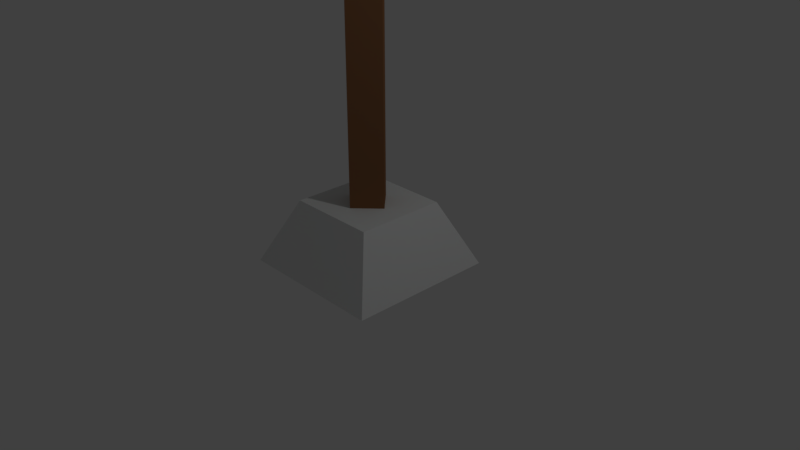 # Source: palmtree.blend  (saved by Blender 2.79.0; exported with 4.5.12 LTS)
import bpy
from mathutils import Matrix  # noqa: F401  (used for matrix-valued properties, if any)

bpy.ops.wm.read_factory_settings(use_empty=True)
scene = bpy.context.scene
scene.name = 'Scene'

# ---- collections
col_collection_1 = bpy.data.collections.new('Collection 1'); scene.collection.children.link(col_collection_1)

# ---- materials (node trees are filled in below, after node groups)
mat_trunk = bpy.data.materials.new('Trunk')
mat_trunk.alpha_threshold = 0.0
mat_trunk.use_transparent_shadow = False
mat_trunk.diffuse_color = (0.2668, 0.1215, 0.0548, 1.0)
mat_trunk.roughness = 0.5
mat_leaf = bpy.data.materials.new('Leaf')
mat_leaf.alpha_threshold = 0.0
mat_leaf.use_transparent_shadow = False
mat_leaf.diffuse_color = (0.03157, 0.6038, 0.4594, 1.0)
mat_leaf.roughness = 0.5
mat_base = bpy.data.materials.new('Base')
mat_base.alpha_threshold = 0.0
mat_base.use_transparent_shadow = False
mat_base.roughness = 0.5
mat_base.line_color = (0.0, 0.0, 0.0, 1.0)

# ---- material node trees

# ---- world
world_world = bpy.data.worlds.new('World'); scene.world = world_world
world_world.color = (0.05088, 0.05088, 0.05088)
world_world.use_sun_shadow = False
world_world.sun_shadow_jitter_overblur = 0.0
world_world.cycles.sampling_method = 'MANUAL'

# ---- cameras
cam_camera = bpy.data.cameras.new('Camera')
cam_camera.clip_end = 100.0
cam_camera.lens = 35.0
cam_camera.sensor_width = 32.0
cam_camera.sensor_height = 18.0
cam_camera.ortho_scale = 7.314
cam_camera.dof.focus_distance = 0.0
cam_camera.dof.aperture_fstop = 128.0

# ---- lights
light_lamp = bpy.data.lights.new('Lamp', 'POINT')
light_lamp.transmission_factor = 0.0
light_lamp.cutoff_distance = 30.0
light_lamp.energy = 100.0
light_lamp.shadow_buffer_clip_start = 1.001
light_lamp.shadow_soft_size = 0.1
light_lamp.shadow_maximum_resolution = 0.006
light_lamp.use_absolute_resolution = True

# ---- meshes
me_cube_002 = bpy.data.meshes.new('Cube.002')
me_cube_002.from_pydata([(0.75, 0.75, -0.1126), (0.75, -0.75, -0.1126), (-0.75, -0.75, -0.1126), (-0.75, 0.75, -0.1126), (0.3622, 0.3622, 0.7442), (0.3622, -0.3622, 0.7442), (-0.3622, -0.3622, 0.7442), (-0.3622, 0.3622, 0.7442), (1.788e-07, 2.384e-07, -1.613), (-0.6557, -1.835, 3.079), (-1.94, -3.117, 1.737), (-1.525, -3.425, 1.683), (-1.249, -2.048, 1.181), (-0.784, -2.247, 1.181), (0.0, 0.0, 0.25), (1.8, -0.7463, 3.079), (3.416, -1.84, 1.737), (3.55, -1.308, 1.683), (2.001, -0.7862, 1.518), (2.224, -0.3312, 1.518), (-2.307, -1.159, 1.743), (-4.489, -1.832, -0.1791), (-4.137, -2.264, -0.1916), (-2.658, -1.012, 0.07622), (-2.452, -1.474, 0.07622), (0.0, 0.0, -0.2505), (2.58, 0.1199, 1.743), (4.846, -0.1535, -0.1791), (4.701, 0.3839, -0.1916), (2.486, 1.948e-07, 0.07622), (2.486, 0.5064, 0.07622), (-2.69, 0.5106, 0.03158), (-2.957, 0.8546, -2.55), (-2.988, 0.3098, -2.512), (-1.843, 0.5334, -1.808), (-1.937, 0.04046, -1.808), (0.0, 0.0, -0.9595), (2.229, 1.59, 0.03158), (2.662, 1.545, -2.55), (2.29, 1.945, -2.512), (1.588, 1.266, -1.808), (1.363, 1.691, -1.808)], [], [(1, 8, 0), (4, 7, 6, 5), (0, 4, 5, 1), (1, 5, 6, 2), (2, 6, 7, 3), (4, 0, 3, 7), (2, 8, 1), (3, 8, 2), (3, 0, 8), (14, 12, 13), (10, 9, 11), (10, 12, 9), (9, 13, 11), (13, 9, 14), (11, 12, 10), (13, 12, 11), (12, 14, 9), (18, 14, 15), (16, 15, 17), (16, 18, 15), (15, 19, 17), (15, 14, 19), (17, 18, 16), (19, 18, 17), (18, 19, 14), (25, 23, 24), (21, 20, 22), (21, 23, 20), (20, 24, 22), (24, 20, 25), (22, 23, 21), (24, 23, 22), (23, 25, 20), (29, 25, 26), (27, 26, 28), (27, 29, 26), (26, 30, 28), (26, 25, 30), (28, 29, 27), (30, 29, 28), (29, 30, 25), (36, 34, 35), (32, 31, 33), (32, 34, 31), (31, 35, 33), (35, 31, 36), (33, 34, 32), (35, 34, 33), (34, 36, 31), (40, 36, 37), (38, 37, 39), (38, 40, 37), (37, 41, 39), (37, 36, 41), (39, 40, 38), (41, 40, 39), (40, 41, 36)])
me_cube_002.polygons.foreach_set('material_index', [0, 0, 0, 0, 0, 0, 0, 0, 0, 1, 1, 1, 1, 1, 1, 1, 1, 1, 1, 1, 1, 1, 1, 1, 1, 1, 1, 1, 1, 1, 1, 1, 1, 1, 1, 1, 1, 1, 1, 1, 1, 1, 1, 1, 1, 1, 1, 1, 1, 1, 1, 1, 1, 1, 1, 1, 1])
me_cube_002.materials.append(mat_trunk)
me_cube_002.materials.append(mat_leaf)
me_cube_002.use_remesh_preserve_volume = False
me_cube_002.use_remesh_preserve_attributes = False
me_cube_002.use_mirror_vertex_groups = False
me_cube_002.update()
me_cylinder = bpy.data.meshes.new('Cylinder')
me_cylinder.from_pydata([(0.0, 1.0, -1.0), (0.0, 1.0, 1.0), (1.0, -4.371e-08, -1.0), (1.0, -4.371e-08, 1.0), (-8.742e-08, -1.0, -1.0), (-8.742e-08, -1.0, 1.0), (-1.0, 1.192e-08, -1.0), (-1.0, 1.192e-08, 1.0)], [], [(0, 1, 3, 2), (2, 3, 5, 4), (4, 5, 7, 6), (6, 7, 1, 0)])
me_cylinder.materials.append(mat_trunk)
me_cylinder.use_remesh_preserve_volume = False
me_cylinder.use_remesh_preserve_attributes = False
me_cylinder.use_mirror_vertex_groups = False
me_cylinder.update()
me_cube = bpy.data.meshes.new('Cube')
me_cube.from_pydata([(1.0, 1.0, -0.1126), (1.0, -1.0, -0.1126), (-1.0, -1.0, -0.1126), (-1.0, 1.0, -0.1126), (0.6037, 0.6037, 0.7442), (0.6037, -0.6037, 0.7442), (-0.6037, -0.6037, 0.7442), (-0.6037, 0.6037, 0.7442)], [], [(0, 1, 2, 3), (4, 7, 6, 5), (0, 4, 5, 1), (1, 5, 6, 2), (2, 6, 7, 3), (4, 0, 3, 7)])
me_cube.materials.append(mat_base)
me_cube.use_remesh_preserve_volume = False
me_cube.use_remesh_preserve_attributes = False
me_cube.use_mirror_vertex_groups = False
me_cube.update()

# ---- objects
ob_base_001 = bpy.data.objects.new('Base.001', me_cube_002)
ob_cylinder = bpy.data.objects.new('Cylinder', me_cylinder)
ob_base = bpy.data.objects.new('Base', me_cube)
ob_lamp = bpy.data.objects.new('Lamp', light_lamp)
ob_camera = bpy.data.objects.new('Camera', cam_camera)

# ---- transforms, parenting, visibility, modifiers, constraints
ob_base_001.location = (0.0, 0.0, 8.5)
ob_base_001.lock_rotations_4d = False
ob_base_001.empty_display_type = 'ARROWS'
ob_base_001.lineart.crease_threshold = 0.0
ob_cylinder.location = (0.0, 0.0, 4.571)
ob_cylinder.scale = (0.3, 0.3, 4.0)
ob_cylinder.lineart.crease_threshold = 0.0
ob_base.location = (0.0, 0.0, 0.0)
ob_base.lock_rotations_4d = False
ob_base.empty_display_type = 'ARROWS'
ob_base.lineart.crease_threshold = 0.0
ob_lamp.location = (4.076, 1.005, 5.904)
ob_lamp.rotation_euler = (0.6503, 0.05522, 1.866)
ob_lamp.lock_rotations_4d = False
ob_lamp.empty_display_type = 'ARROWS'
ob_lamp.color = (0.0, 0.0, 0.0, 0.0)
ob_lamp.lineart.crease_threshold = 0.0
ob_camera.location = (7.481, -6.508, 5.344)
ob_camera.rotation_euler = (1.109, 0.0, 0.8149)
ob_camera.lock_rotations_4d = False
ob_camera.empty_display_type = 'ARROWS'
ob_camera.color = (0.0, 0.0, 0.0, 0.0)
ob_camera.display_type = 'WIRE'
ob_camera.lineart.crease_threshold = 0.0

# ---- collection membership
col_collection_1.objects.link(ob_base_001)
col_collection_1.objects.link(ob_cylinder)
col_collection_1.objects.link(ob_base)
col_collection_1.objects.link(ob_lamp)
col_collection_1.objects.link(ob_camera)

# ---- scene / render settings (as saved in the file)
scene.camera = ob_camera
scene.frame_start = 1; scene.frame_end = 250; scene.frame_set(1)
scene.render.engine = 'BLENDER_EEVEE_NEXT'
scene.render.resolution_percentage = 50
scene.render.dither_intensity = 0.0
scene.cycles.use_denoising = False
scene.cycles.samples = 128
scene.cycles.sampling_pattern = 'TABULATED_SOBOL'
scene.cycles.use_adaptive_sampling = False
scene.cycles.use_light_tree = False
scene.cycles.blur_glossy = 0.0
scene.cycles.sample_clamp_indirect = 0.0
scene.view_settings.view_transform = 'Standard'
bpy.context.view_layer.update()
